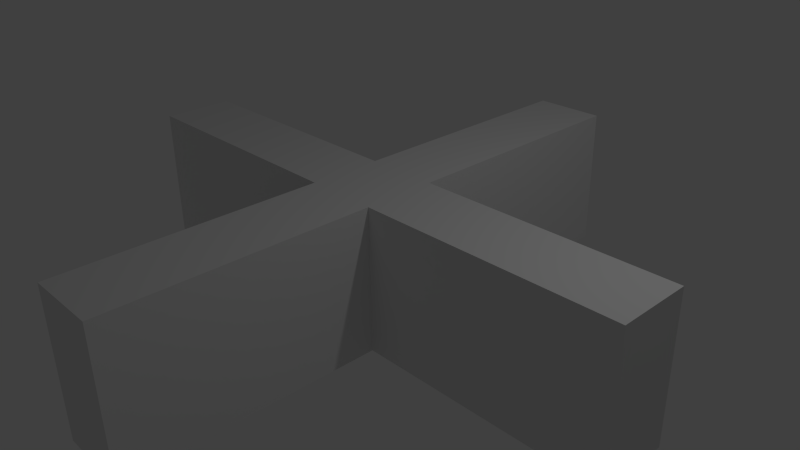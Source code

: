 # Source: cross.blend  (saved by Blender 2.70.0; exported with 4.5.12 LTS)
import bpy
from mathutils import Matrix  # noqa: F401  (used for matrix-valued properties, if any)

bpy.ops.wm.read_factory_settings(use_empty=True)
scene = bpy.context.scene
scene.name = 'Scene'

# ---- collections
col_collection_1 = bpy.data.collections.new('Collection 1'); scene.collection.children.link(col_collection_1)

# ---- materials (node trees are filled in below, after node groups)
mat_material = bpy.data.materials.new('Material')
mat_material.alpha_threshold = 0.0
mat_material.use_transparent_shadow = False
mat_material.specular_color = (0.8, 0.8, 0.8)
mat_material.roughness = 0.5
mat_material.line_color = (0.0, 0.0, 0.0, 1.0)

# ---- material node trees

# ---- world
world_world = bpy.data.worlds.new('World'); scene.world = world_world
world_world.color = (0.05088, 0.05088, 0.05088)
world_world.use_sun_shadow = False
world_world.sun_shadow_jitter_overblur = 0.0
world_world.cycles.sampling_method = 'MANUAL'
world_world.cycles.sample_map_resolution = 256

# ---- cameras
cam_camera = bpy.data.cameras.new('Camera')
cam_camera.clip_end = 100.0
cam_camera.lens = 35.0
cam_camera.sensor_width = 32.0
cam_camera.sensor_height = 18.0
cam_camera.ortho_scale = 7.314
cam_camera.dof.focus_distance = 0.0
cam_camera.dof.aperture_fstop = 128.0

# ---- lights
light_lamp = bpy.data.lights.new('Lamp', 'POINT')
light_lamp.transmission_factor = 0.0
light_lamp.cutoff_distance = 30.0
light_lamp.energy = 100.0
light_lamp.shadow_buffer_clip_start = 1.001
light_lamp.shadow_soft_size = 0.1
light_lamp.shadow_maximum_resolution = 0.006
light_lamp.use_absolute_resolution = True
light_lamp.cycles.use_multiple_importance_sampling = False

# ---- meshes
me_cube = bpy.data.meshes.new('Cube')
me_cube.from_pydata([(-4.0, -0.5, -1.0), (-4.0, 0.5, -1.0), (-4.0, 0.5, 1.0), (-4.0, -0.5, 1.0), (4.0, 0.5, -1.0), (4.0, -0.5, -1.0), (4.0, 0.5, 1.0), (4.0, -0.5, 1.0), (0.5, 0.5, 1.0), (0.5, -0.5, -1.0), (0.5, 0.5, -1.0), (0.5, -0.5, 1.0), (-0.5, 0.5, 1.0), (-0.5, -0.5, -1.0), (-0.5, 0.5, -1.0), (-0.5, -0.5, 1.0), (0.5, -4.0, -1.0), (0.5, -4.0, 1.0), (-0.5, -4.0, -1.0), (-0.5, -4.0, 1.0), (0.5, 4.0, 1.0), (0.5, 4.0, -1.0), (-0.5, 4.0, 1.0), (-0.5, 4.0, -1.0)], [], [(9, 10, 4, 5), (8, 6, 4, 10), (0, 3, 2, 1), (4, 6, 7, 5), (11, 7, 6, 8), (9, 5, 7, 11), (13, 14, 10, 9), (14, 12, 22, 23), (15, 11, 8, 12), (15, 13, 18, 19), (0, 1, 14, 13), (2, 12, 14, 1), (3, 15, 12, 2), (0, 13, 15, 3), (18, 16, 17, 19), (11, 15, 19, 17), (13, 9, 16, 18), (9, 11, 17, 16), (22, 20, 21, 23), (10, 14, 23, 21), (12, 8, 20, 22), (8, 10, 21, 20)])
me_cube.materials.append(mat_material)
me_cube.use_remesh_preserve_volume = False
me_cube.use_remesh_preserve_attributes = False
me_cube.use_mirror_vertex_groups = False
me_cube.update()

# ---- objects
ob_cube = bpy.data.objects.new('Cube', me_cube)
ob_lamp = bpy.data.objects.new('Lamp', light_lamp)
ob_camera = bpy.data.objects.new('Camera', cam_camera)

# ---- transforms, parenting, visibility, modifiers, constraints
ob_cube.location = (0.0, 0.0, 0.0)
ob_cube.lock_rotations_4d = False
ob_cube.empty_display_type = 'ARROWS'
ob_cube.lineart.crease_threshold = 0.0
ob_lamp.location = (4.076, 1.005, 5.904)
ob_lamp.rotation_euler = (0.6503, 0.05522, 1.866)
ob_lamp.lock_rotations_4d = False
ob_lamp.empty_display_type = 'ARROWS'
ob_lamp.color = (0.0, 0.0, 0.0, 0.0)
ob_lamp.lineart.crease_threshold = 0.0
ob_camera.location = (7.481, -6.508, 5.344)
ob_camera.rotation_euler = (1.109, 0.01082, 0.8149)
ob_camera.lock_rotations_4d = False
ob_camera.empty_display_type = 'ARROWS'
ob_camera.color = (0.0, 0.0, 0.0, 0.0)
ob_camera.display_type = 'WIRE'
ob_camera.lineart.crease_threshold = 0.0

# ---- collection membership
col_collection_1.objects.link(ob_cube)
col_collection_1.objects.link(ob_lamp)
col_collection_1.objects.link(ob_camera)

# ---- scene / render settings (as saved in the file)
scene.camera = ob_camera
scene.frame_start = 1; scene.frame_end = 250; scene.frame_set(1)
scene.render.engine = 'BLENDER_EEVEE_NEXT'
scene.render.resolution_percentage = 50
scene.render.dither_intensity = 0.0
scene.cycles.use_denoising = False
scene.cycles.samples = 10
scene.cycles.sampling_pattern = 'TABULATED_SOBOL'
scene.cycles.light_sampling_threshold = 0.0
scene.cycles.use_adaptive_sampling = False
scene.cycles.use_light_tree = False
scene.cycles.blur_glossy = 0.0
scene.cycles.volume_bounces = 1
scene.cycles.pixel_filter_type = 'GAUSSIAN'
scene.cycles.sample_clamp_indirect = 0.0
scene.view_settings.view_transform = 'Standard'
bpy.context.view_layer.update()
